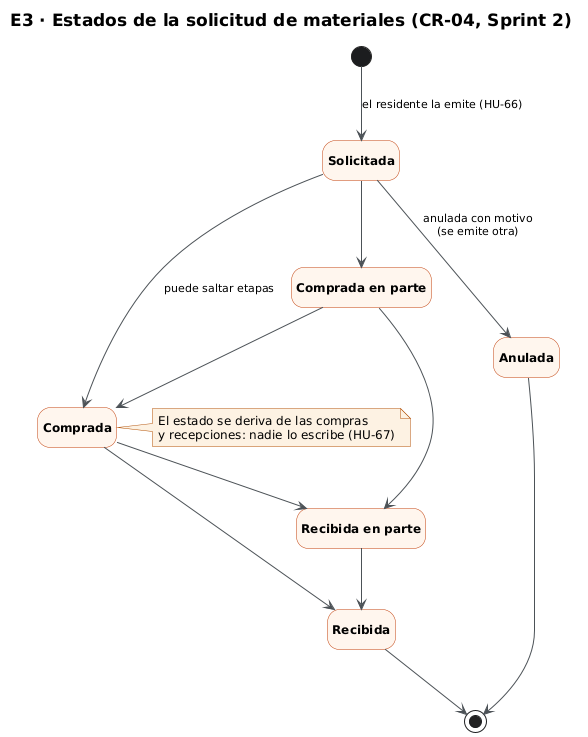

The diagram above was rendered by PlantUML. Its source (embedded in the PNG):
@startuml
!include _estilo.iuml
title E3 · Estados de la solicitud de materiales (CR-04, Sprint 2)
hide empty description
state "Solicitada" as S
state "Comprada en parte" as CP
state "Comprada" as C
state "Recibida en parte" as RP
state "Recibida" as R
state "Anulada" as A
[*] --> S : el residente la emite (HU-66)
S --> CP
S --> C : puede saltar etapas
CP --> C
C --> RP
C --> R
RP --> R
CP --> RP
S --> A : anulada con motivo\n(se emite otra)
R --> [*]
A --> [*]
note right of C : El estado se deriva de las compras\ny recepciones: nadie lo escribe (HU-67)
@enduml